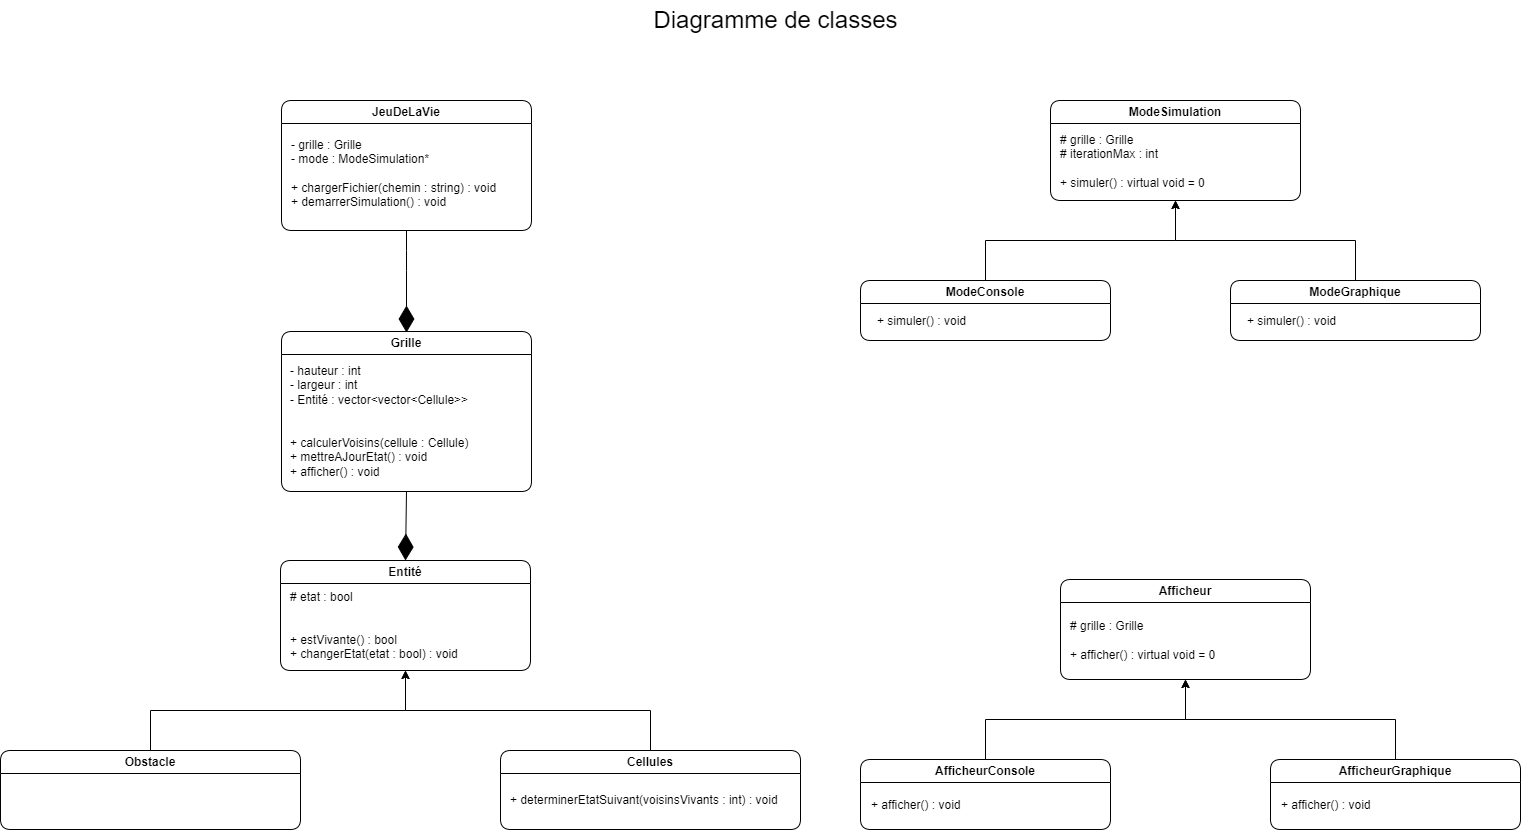

The diagram above was exported from draw.io. Its source (the exported page's mxGraphModel, read from the mxfile embedded in the PNG):
<mxGraphModel dx="3328" dy="1913" grid="1" gridSize="10" guides="1" tooltips="1" connect="1" arrows="1" fold="1" page="1" pageScale="1" pageWidth="827" pageHeight="1169" math="0" shadow="0">
  <root>
    <mxCell id="0" />
    <mxCell id="1" parent="0" />
    <mxCell id="flUCcoB3CboNCrbBZhIY-1" value="Grille" style="swimlane;whiteSpace=wrap;html=1;rounded=1;strokeColor=default;align=center;verticalAlign=middle;fontFamily=Helvetica;fontSize=12;fontColor=default;resizable=1;fillColor=default;" parent="1" vertex="1">
      <mxGeometry x="-829" y="141" width="250" height="160" as="geometry">
        <mxRectangle x="288" y="30" width="70" height="30" as="alternateBounds" />
      </mxGeometry>
    </mxCell>
    <mxCell id="flUCcoB3CboNCrbBZhIY-5" value="- hauteur : int&lt;br&gt;- largeur : int&lt;br&gt;- Entité : vector&amp;lt;vector&amp;lt;Cellule&amp;gt;&amp;gt;&lt;br&gt;&lt;br&gt;&lt;br&gt;+ calculerVoisins(cellule : Cellule)&lt;br&gt;+ mettreAJourEtat() : void&lt;br&gt;+ afficher() : void" style="text;html=1;align=left;verticalAlign=middle;whiteSpace=wrap;rounded=0;fontFamily=Helvetica;fontSize=12;fontColor=default;resizable=1;" parent="flUCcoB3CboNCrbBZhIY-1" vertex="1">
      <mxGeometry x="7" y="30" width="235" height="120" as="geometry" />
    </mxCell>
    <mxCell id="RlCpHYG9Wo112YfBFaNA-1" value="Entité" style="swimlane;whiteSpace=wrap;html=1;rounded=1;strokeColor=default;align=center;verticalAlign=middle;fontFamily=Helvetica;fontSize=12;fontColor=default;resizable=1;fillColor=default;" parent="1" vertex="1">
      <mxGeometry x="-830" y="370" width="250" height="110" as="geometry">
        <mxRectangle x="288" y="30" width="70" height="30" as="alternateBounds" />
      </mxGeometry>
    </mxCell>
    <mxCell id="RlCpHYG9Wo112YfBFaNA-2" value="# etat : bool&lt;br&gt;&lt;br&gt;&lt;div&gt;&lt;br&gt;&lt;/div&gt;&lt;div&gt;+ estVivante() : bool&lt;br&gt;+ changerEtat(etat : bool) : void&lt;/div&gt;" style="text;html=1;align=left;verticalAlign=middle;whiteSpace=wrap;rounded=0;fontFamily=Helvetica;fontSize=12;fontColor=default;resizable=1;" parent="RlCpHYG9Wo112YfBFaNA-1" vertex="1">
      <mxGeometry x="7.5" y="30" width="235" height="70" as="geometry" />
    </mxCell>
    <mxCell id="RlCpHYG9Wo112YfBFaNA-5" style="edgeStyle=orthogonalEdgeStyle;rounded=0;orthogonalLoop=1;jettySize=auto;html=1;exitX=0.5;exitY=0;exitDx=0;exitDy=0;entryX=0.5;entryY=1;entryDx=0;entryDy=0;" parent="1" source="RlCpHYG9Wo112YfBFaNA-3" target="RlCpHYG9Wo112YfBFaNA-1" edge="1">
      <mxGeometry relative="1" as="geometry" />
    </mxCell>
    <mxCell id="RlCpHYG9Wo112YfBFaNA-3" value="Cellules" style="swimlane;whiteSpace=wrap;html=1;rounded=1;strokeColor=default;align=center;verticalAlign=middle;fontFamily=Helvetica;fontSize=12;fontColor=default;resizable=1;fillColor=default;" parent="1" vertex="1">
      <mxGeometry x="-610" y="560" width="300" height="79" as="geometry">
        <mxRectangle x="288" y="30" width="70" height="30" as="alternateBounds" />
      </mxGeometry>
    </mxCell>
    <mxCell id="RlCpHYG9Wo112YfBFaNA-4" value="+ determinerEtatSuivant(voisinsVivants : int) : void" style="text;html=1;align=left;verticalAlign=middle;whiteSpace=wrap;rounded=0;fontFamily=Helvetica;fontSize=12;fontColor=default;resizable=1;" parent="RlCpHYG9Wo112YfBFaNA-3" vertex="1">
      <mxGeometry x="7.5" y="30" width="292.5" height="40" as="geometry" />
    </mxCell>
    <mxCell id="RlCpHYG9Wo112YfBFaNA-8" style="edgeStyle=orthogonalEdgeStyle;rounded=0;orthogonalLoop=1;jettySize=auto;html=1;entryX=0.5;entryY=1;entryDx=0;entryDy=0;" parent="1" source="RlCpHYG9Wo112YfBFaNA-6" target="RlCpHYG9Wo112YfBFaNA-1" edge="1">
      <mxGeometry relative="1" as="geometry" />
    </mxCell>
    <mxCell id="RlCpHYG9Wo112YfBFaNA-6" value="&lt;strong&gt;Obstacle&lt;/strong&gt;" style="swimlane;whiteSpace=wrap;html=1;rounded=1;strokeColor=default;align=center;verticalAlign=middle;fontFamily=Helvetica;fontSize=12;fontColor=default;resizable=1;fillColor=default;" parent="1" vertex="1">
      <mxGeometry x="-1110" y="560" width="300" height="79" as="geometry">
        <mxRectangle x="288" y="30" width="70" height="30" as="alternateBounds" />
      </mxGeometry>
    </mxCell>
    <mxCell id="RlCpHYG9Wo112YfBFaNA-9" value="Afficheur" style="swimlane;whiteSpace=wrap;html=1;rounded=1;strokeColor=default;align=center;verticalAlign=middle;fontFamily=Helvetica;fontSize=12;fontColor=default;resizable=1;fillColor=default;" parent="1" vertex="1">
      <mxGeometry x="-50" y="389" width="250" height="100" as="geometry">
        <mxRectangle x="288" y="30" width="70" height="30" as="alternateBounds" />
      </mxGeometry>
    </mxCell>
    <mxCell id="RlCpHYG9Wo112YfBFaNA-10" value="# grille : Grille&lt;br&gt;&lt;div&gt;&lt;br&gt;&lt;/div&gt;&lt;div&gt;+ afficher() : virtual void = 0&lt;/div&gt;" style="text;html=1;align=left;verticalAlign=middle;whiteSpace=wrap;rounded=0;fontFamily=Helvetica;fontSize=12;fontColor=default;resizable=1;" parent="RlCpHYG9Wo112YfBFaNA-9" vertex="1">
      <mxGeometry x="7.5" y="26" width="235" height="70" as="geometry" />
    </mxCell>
    <mxCell id="RlCpHYG9Wo112YfBFaNA-13" style="edgeStyle=orthogonalEdgeStyle;rounded=0;orthogonalLoop=1;jettySize=auto;html=1;entryX=0.5;entryY=1;entryDx=0;entryDy=0;" parent="1" source="RlCpHYG9Wo112YfBFaNA-11" target="RlCpHYG9Wo112YfBFaNA-9" edge="1">
      <mxGeometry relative="1" as="geometry" />
    </mxCell>
    <mxCell id="RlCpHYG9Wo112YfBFaNA-11" value="AfficheurConsole" style="swimlane;whiteSpace=wrap;html=1;rounded=1;strokeColor=default;align=center;verticalAlign=middle;fontFamily=Helvetica;fontSize=12;fontColor=default;resizable=1;fillColor=default;" parent="1" vertex="1">
      <mxGeometry x="-250" y="569" width="250" height="70" as="geometry">
        <mxRectangle x="288" y="30" width="70" height="30" as="alternateBounds" />
      </mxGeometry>
    </mxCell>
    <mxCell id="RlCpHYG9Wo112YfBFaNA-12" value="&lt;br&gt;&lt;div&gt;&lt;br&gt;&lt;/div&gt;&lt;div&gt;+ afficher() : void&lt;/div&gt;" style="text;html=1;align=left;verticalAlign=middle;whiteSpace=wrap;rounded=0;fontFamily=Helvetica;fontSize=12;fontColor=default;resizable=1;" parent="RlCpHYG9Wo112YfBFaNA-11" vertex="1">
      <mxGeometry x="8.5" y="14" width="235" height="34" as="geometry" />
    </mxCell>
    <mxCell id="RlCpHYG9Wo112YfBFaNA-19" style="edgeStyle=orthogonalEdgeStyle;rounded=0;orthogonalLoop=1;jettySize=auto;html=1;entryX=0.5;entryY=1;entryDx=0;entryDy=0;" parent="1" source="RlCpHYG9Wo112YfBFaNA-16" target="RlCpHYG9Wo112YfBFaNA-9" edge="1">
      <mxGeometry relative="1" as="geometry" />
    </mxCell>
    <mxCell id="RlCpHYG9Wo112YfBFaNA-16" value="&lt;strong&gt;AfficheurGraphique&lt;/strong&gt;" style="swimlane;whiteSpace=wrap;html=1;rounded=1;strokeColor=default;align=center;verticalAlign=middle;fontFamily=Helvetica;fontSize=12;fontColor=default;resizable=1;fillColor=default;" parent="1" vertex="1">
      <mxGeometry x="160" y="569" width="250" height="70" as="geometry">
        <mxRectangle x="288" y="30" width="70" height="30" as="alternateBounds" />
      </mxGeometry>
    </mxCell>
    <mxCell id="RlCpHYG9Wo112YfBFaNA-17" value="&lt;br&gt;&lt;div&gt;&lt;br&gt;&lt;/div&gt;&lt;div&gt;+ afficher() : void&lt;/div&gt;" style="text;html=1;align=left;verticalAlign=middle;whiteSpace=wrap;rounded=0;fontFamily=Helvetica;fontSize=12;fontColor=default;resizable=1;" parent="RlCpHYG9Wo112YfBFaNA-16" vertex="1">
      <mxGeometry x="8.5" y="14" width="235" height="34" as="geometry" />
    </mxCell>
    <mxCell id="RlCpHYG9Wo112YfBFaNA-20" value="ModeSimulation" style="swimlane;whiteSpace=wrap;html=1;rounded=1;strokeColor=default;align=center;verticalAlign=middle;fontFamily=Helvetica;fontSize=12;fontColor=default;resizable=1;fillColor=default;" parent="1" vertex="1">
      <mxGeometry x="-60" y="-90" width="250" height="100" as="geometry">
        <mxRectangle x="288" y="30" width="70" height="30" as="alternateBounds" />
      </mxGeometry>
    </mxCell>
    <mxCell id="RlCpHYG9Wo112YfBFaNA-21" value="# grille : Grille&lt;div&gt;# iterationMax : int&lt;/div&gt;&lt;div&gt;&lt;br&gt;&lt;/div&gt;&lt;div&gt;+ simuler() : virtual void = 0&lt;/div&gt;" style="text;html=1;align=left;verticalAlign=middle;whiteSpace=wrap;rounded=0;fontFamily=Helvetica;fontSize=12;fontColor=default;resizable=1;" parent="RlCpHYG9Wo112YfBFaNA-20" vertex="1">
      <mxGeometry x="7.5" y="26" width="235" height="70" as="geometry" />
    </mxCell>
    <mxCell id="RlCpHYG9Wo112YfBFaNA-24" style="edgeStyle=orthogonalEdgeStyle;rounded=0;orthogonalLoop=1;jettySize=auto;html=1;entryX=0.5;entryY=1;entryDx=0;entryDy=0;" parent="1" source="RlCpHYG9Wo112YfBFaNA-22" target="RlCpHYG9Wo112YfBFaNA-20" edge="1">
      <mxGeometry relative="1" as="geometry" />
    </mxCell>
    <mxCell id="RlCpHYG9Wo112YfBFaNA-22" value="&lt;strong&gt;ModeConsole&lt;/strong&gt;" style="swimlane;whiteSpace=wrap;html=1;rounded=1;strokeColor=default;align=center;verticalAlign=middle;fontFamily=Helvetica;fontSize=12;fontColor=default;resizable=1;fillColor=default;" parent="1" vertex="1">
      <mxGeometry x="-250" y="90" width="250" height="60" as="geometry">
        <mxRectangle x="288" y="30" width="70" height="30" as="alternateBounds" />
      </mxGeometry>
    </mxCell>
    <mxCell id="RlCpHYG9Wo112YfBFaNA-23" value="+ simuler() : void" style="text;html=1;align=left;verticalAlign=middle;whiteSpace=wrap;rounded=0;fontFamily=Helvetica;fontSize=12;fontColor=default;resizable=1;" parent="RlCpHYG9Wo112YfBFaNA-22" vertex="1">
      <mxGeometry x="15" y="6" width="235" height="70" as="geometry" />
    </mxCell>
    <mxCell id="RlCpHYG9Wo112YfBFaNA-28" style="edgeStyle=orthogonalEdgeStyle;rounded=0;orthogonalLoop=1;jettySize=auto;html=1;entryX=0.5;entryY=1;entryDx=0;entryDy=0;" parent="1" source="RlCpHYG9Wo112YfBFaNA-25" target="RlCpHYG9Wo112YfBFaNA-20" edge="1">
      <mxGeometry relative="1" as="geometry" />
    </mxCell>
    <mxCell id="RlCpHYG9Wo112YfBFaNA-25" value="&lt;strong&gt;ModeGraphique&lt;/strong&gt;" style="swimlane;whiteSpace=wrap;html=1;rounded=1;strokeColor=default;align=center;verticalAlign=middle;fontFamily=Helvetica;fontSize=12;fontColor=default;resizable=1;fillColor=default;" parent="1" vertex="1">
      <mxGeometry x="120" y="90" width="250" height="60" as="geometry">
        <mxRectangle x="288" y="30" width="70" height="30" as="alternateBounds" />
      </mxGeometry>
    </mxCell>
    <mxCell id="RlCpHYG9Wo112YfBFaNA-26" value="+ simuler() : void" style="text;html=1;align=left;verticalAlign=middle;whiteSpace=wrap;rounded=0;fontFamily=Helvetica;fontSize=12;fontColor=default;resizable=1;" parent="RlCpHYG9Wo112YfBFaNA-25" vertex="1">
      <mxGeometry x="15" y="6" width="235" height="70" as="geometry" />
    </mxCell>
    <mxCell id="RlCpHYG9Wo112YfBFaNA-29" value="JeuDeLaVie" style="swimlane;whiteSpace=wrap;html=1;rounded=1;strokeColor=default;align=center;verticalAlign=middle;fontFamily=Helvetica;fontSize=12;fontColor=default;resizable=1;fillColor=default;" parent="1" vertex="1">
      <mxGeometry x="-829" y="-90" width="250" height="130" as="geometry">
        <mxRectangle x="288" y="30" width="70" height="30" as="alternateBounds" />
      </mxGeometry>
    </mxCell>
    <mxCell id="RlCpHYG9Wo112YfBFaNA-30" value="- grille : Grille&lt;div&gt;- mode : ModeSimulation*&lt;/div&gt;&lt;div&gt;&lt;br&gt;&lt;/div&gt;&lt;div&gt;+ chargerFichier(chemin : string) : void&lt;/div&gt;&lt;div&gt;+ demarrerSimulation() : void&lt;/div&gt;" style="text;html=1;align=left;verticalAlign=middle;whiteSpace=wrap;rounded=0;fontFamily=Helvetica;fontSize=12;fontColor=default;resizable=1;" parent="RlCpHYG9Wo112YfBFaNA-29" vertex="1">
      <mxGeometry x="7.5" y="26" width="235" height="94" as="geometry" />
    </mxCell>
    <mxCell id="jfO-uBNa-9p6EQAqtO02-1" value="" style="endArrow=diamondThin;endFill=1;endSize=24;html=1;rounded=0;exitX=0.5;exitY=1;exitDx=0;exitDy=0;entryX=0.5;entryY=0;entryDx=0;entryDy=0;" parent="1" source="flUCcoB3CboNCrbBZhIY-1" target="RlCpHYG9Wo112YfBFaNA-1" edge="1">
      <mxGeometry width="160" relative="1" as="geometry">
        <mxPoint x="-890" y="270" as="sourcePoint" />
        <mxPoint x="-720" y="370" as="targetPoint" />
      </mxGeometry>
    </mxCell>
    <mxCell id="jfO-uBNa-9p6EQAqtO02-2" value="" style="endArrow=diamondThin;endFill=1;endSize=24;html=1;rounded=0;exitX=0.5;exitY=1;exitDx=0;exitDy=0;entryX=0.5;entryY=0;entryDx=0;entryDy=0;" parent="1" source="RlCpHYG9Wo112YfBFaNA-29" edge="1">
      <mxGeometry width="160" relative="1" as="geometry">
        <mxPoint x="-371" y="41" as="sourcePoint" />
        <mxPoint x="-704" y="142" as="targetPoint" />
        <Array as="points">
          <mxPoint x="-704" y="60" />
          <mxPoint x="-704" y="80" />
        </Array>
      </mxGeometry>
    </mxCell>
    <mxCell id="1B_AzLEz0kW7H6shwlhI-1" value="&lt;div&gt;&lt;font style=&quot;font-size: 24px;&quot;&gt;Diagramme de classes&lt;/font&gt;&lt;/div&gt;" style="text;html=1;align=center;verticalAlign=middle;resizable=0;points=[];autosize=1;strokeColor=none;fillColor=none;" parent="1" vertex="1">
      <mxGeometry x="-470" y="-190" width="270" height="40" as="geometry" />
    </mxCell>
  </root>
</mxGraphModel>